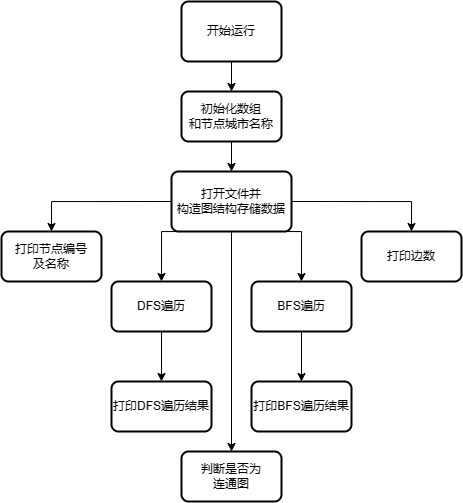

The diagram above was exported from draw.io. Its source (the exported page's mxGraphModel, read from the mxfile embedded in the PNG):
<mxGraphModel dx="925" dy="649" grid="1" gridSize="10" guides="1" tooltips="1" connect="1" arrows="1" fold="1" page="1" pageScale="1" pageWidth="827" pageHeight="1169" math="0" shadow="0">
  <root>
    <mxCell id="0" />
    <mxCell id="1" parent="0" />
    <mxCell id="neeo0AGoyEPhaCUowo9T-6" style="edgeStyle=orthogonalEdgeStyle;rounded=0;orthogonalLoop=1;jettySize=auto;html=1;exitX=0.5;exitY=1;exitDx=0;exitDy=0;entryX=0.5;entryY=0;entryDx=0;entryDy=0;" edge="1" parent="1" source="neeo0AGoyEPhaCUowo9T-1" target="neeo0AGoyEPhaCUowo9T-5">
      <mxGeometry relative="1" as="geometry" />
    </mxCell>
    <mxCell id="neeo0AGoyEPhaCUowo9T-1" value="开始运行" style="rounded=1;whiteSpace=wrap;html=1;absoluteArcSize=1;arcSize=14;strokeWidth=2;" vertex="1" parent="1">
      <mxGeometry x="330" y="120" width="100" height="60" as="geometry" />
    </mxCell>
    <mxCell id="neeo0AGoyEPhaCUowo9T-10" style="edgeStyle=orthogonalEdgeStyle;rounded=0;orthogonalLoop=1;jettySize=auto;html=1;exitX=0;exitY=0.5;exitDx=0;exitDy=0;entryX=0.5;entryY=0;entryDx=0;entryDy=0;" edge="1" parent="1" source="neeo0AGoyEPhaCUowo9T-2" target="neeo0AGoyEPhaCUowo9T-4">
      <mxGeometry relative="1" as="geometry">
        <mxPoint x="240" y="320" as="targetPoint" />
      </mxGeometry>
    </mxCell>
    <mxCell id="neeo0AGoyEPhaCUowo9T-11" style="edgeStyle=orthogonalEdgeStyle;rounded=0;orthogonalLoop=1;jettySize=auto;html=1;exitX=1;exitY=0.5;exitDx=0;exitDy=0;entryX=0.5;entryY=0;entryDx=0;entryDy=0;" edge="1" parent="1" source="neeo0AGoyEPhaCUowo9T-2" target="neeo0AGoyEPhaCUowo9T-9">
      <mxGeometry relative="1" as="geometry" />
    </mxCell>
    <mxCell id="neeo0AGoyEPhaCUowo9T-15" style="edgeStyle=orthogonalEdgeStyle;rounded=0;orthogonalLoop=1;jettySize=auto;html=1;exitX=0.25;exitY=1;exitDx=0;exitDy=0;entryX=0.5;entryY=0;entryDx=0;entryDy=0;" edge="1" parent="1" source="neeo0AGoyEPhaCUowo9T-2" target="neeo0AGoyEPhaCUowo9T-12">
      <mxGeometry relative="1" as="geometry">
        <Array as="points">
          <mxPoint x="310" y="350" />
        </Array>
      </mxGeometry>
    </mxCell>
    <mxCell id="neeo0AGoyEPhaCUowo9T-16" style="edgeStyle=orthogonalEdgeStyle;rounded=0;orthogonalLoop=1;jettySize=auto;html=1;exitX=0.75;exitY=1;exitDx=0;exitDy=0;entryX=0.5;entryY=0;entryDx=0;entryDy=0;" edge="1" parent="1" source="neeo0AGoyEPhaCUowo9T-2" target="neeo0AGoyEPhaCUowo9T-13">
      <mxGeometry relative="1" as="geometry">
        <Array as="points">
          <mxPoint x="450" y="350" />
        </Array>
      </mxGeometry>
    </mxCell>
    <mxCell id="neeo0AGoyEPhaCUowo9T-22" style="edgeStyle=orthogonalEdgeStyle;rounded=0;orthogonalLoop=1;jettySize=auto;html=1;exitX=0.5;exitY=1;exitDx=0;exitDy=0;" edge="1" parent="1" source="neeo0AGoyEPhaCUowo9T-2" target="neeo0AGoyEPhaCUowo9T-23">
      <mxGeometry relative="1" as="geometry">
        <mxPoint x="380" y="570" as="targetPoint" />
      </mxGeometry>
    </mxCell>
    <mxCell id="neeo0AGoyEPhaCUowo9T-2" value="打开文件并&lt;br&gt;构造图结构存储数据" style="rounded=1;whiteSpace=wrap;html=1;absoluteArcSize=1;arcSize=14;strokeWidth=2;" vertex="1" parent="1">
      <mxGeometry x="320" y="290" width="120" height="60" as="geometry" />
    </mxCell>
    <mxCell id="neeo0AGoyEPhaCUowo9T-4" value="打印节点编号&lt;br&gt;及名称" style="rounded=1;whiteSpace=wrap;html=1;absoluteArcSize=1;arcSize=14;strokeWidth=2;" vertex="1" parent="1">
      <mxGeometry x="150" y="350" width="100" height="50" as="geometry" />
    </mxCell>
    <mxCell id="neeo0AGoyEPhaCUowo9T-7" style="edgeStyle=orthogonalEdgeStyle;rounded=0;orthogonalLoop=1;jettySize=auto;html=1;exitX=0.5;exitY=1;exitDx=0;exitDy=0;entryX=0.5;entryY=0;entryDx=0;entryDy=0;" edge="1" parent="1" source="neeo0AGoyEPhaCUowo9T-5" target="neeo0AGoyEPhaCUowo9T-2">
      <mxGeometry relative="1" as="geometry" />
    </mxCell>
    <mxCell id="neeo0AGoyEPhaCUowo9T-5" value="初始化数组&lt;br&gt;和节点城市名称" style="rounded=1;whiteSpace=wrap;html=1;absoluteArcSize=1;arcSize=14;strokeWidth=2;" vertex="1" parent="1">
      <mxGeometry x="330" y="210" width="100" height="50" as="geometry" />
    </mxCell>
    <mxCell id="neeo0AGoyEPhaCUowo9T-9" value="打印边数" style="rounded=1;whiteSpace=wrap;html=1;absoluteArcSize=1;arcSize=14;strokeWidth=2;" vertex="1" parent="1">
      <mxGeometry x="510" y="350" width="100" height="50" as="geometry" />
    </mxCell>
    <mxCell id="neeo0AGoyEPhaCUowo9T-20" style="edgeStyle=orthogonalEdgeStyle;rounded=0;orthogonalLoop=1;jettySize=auto;html=1;exitX=0.5;exitY=1;exitDx=0;exitDy=0;entryX=0.5;entryY=0;entryDx=0;entryDy=0;" edge="1" parent="1" source="neeo0AGoyEPhaCUowo9T-12" target="neeo0AGoyEPhaCUowo9T-18">
      <mxGeometry relative="1" as="geometry" />
    </mxCell>
    <mxCell id="neeo0AGoyEPhaCUowo9T-12" value="DFS遍历" style="rounded=1;whiteSpace=wrap;html=1;absoluteArcSize=1;arcSize=14;strokeWidth=2;" vertex="1" parent="1">
      <mxGeometry x="260" y="400" width="100" height="50" as="geometry" />
    </mxCell>
    <mxCell id="neeo0AGoyEPhaCUowo9T-21" style="edgeStyle=orthogonalEdgeStyle;rounded=0;orthogonalLoop=1;jettySize=auto;html=1;exitX=0.5;exitY=1;exitDx=0;exitDy=0;entryX=0.5;entryY=0;entryDx=0;entryDy=0;" edge="1" parent="1" source="neeo0AGoyEPhaCUowo9T-13" target="neeo0AGoyEPhaCUowo9T-19">
      <mxGeometry relative="1" as="geometry" />
    </mxCell>
    <mxCell id="neeo0AGoyEPhaCUowo9T-13" value="BFS遍历" style="rounded=1;whiteSpace=wrap;html=1;absoluteArcSize=1;arcSize=14;strokeWidth=2;" vertex="1" parent="1">
      <mxGeometry x="400" y="400" width="100" height="50" as="geometry" />
    </mxCell>
    <mxCell id="neeo0AGoyEPhaCUowo9T-18" value="打印DFS遍历结果" style="rounded=1;whiteSpace=wrap;html=1;absoluteArcSize=1;arcSize=14;strokeWidth=2;" vertex="1" parent="1">
      <mxGeometry x="260" y="500" width="100" height="50" as="geometry" />
    </mxCell>
    <mxCell id="neeo0AGoyEPhaCUowo9T-19" value="打印BFS遍历结果" style="rounded=1;whiteSpace=wrap;html=1;absoluteArcSize=1;arcSize=14;strokeWidth=2;" vertex="1" parent="1">
      <mxGeometry x="400" y="500" width="100" height="50" as="geometry" />
    </mxCell>
    <mxCell id="neeo0AGoyEPhaCUowo9T-23" value="判断是否为&lt;br&gt;连通图" style="rounded=1;whiteSpace=wrap;html=1;absoluteArcSize=1;arcSize=14;strokeWidth=2;" vertex="1" parent="1">
      <mxGeometry x="330" y="570" width="100" height="50" as="geometry" />
    </mxCell>
  </root>
</mxGraphModel>